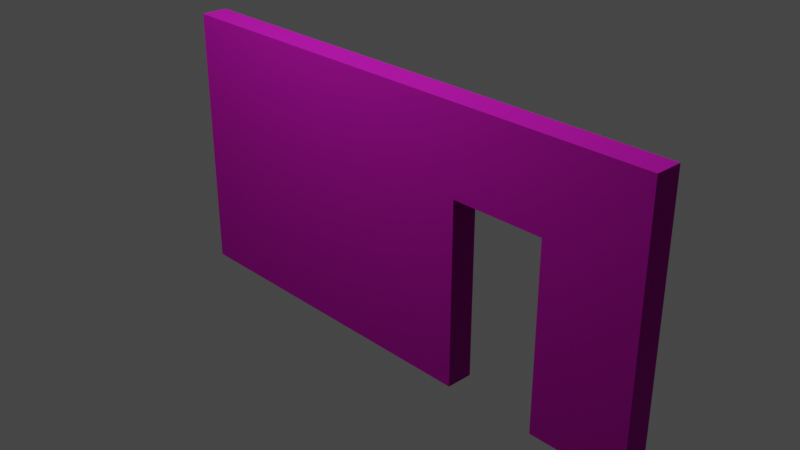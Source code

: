 # Source: WoodWallDoorway.blend  (saved by Blender 2.91.10; exported with 4.5.12 LTS)
import bpy
from mathutils import Matrix  # noqa: F401  (used for matrix-valued properties, if any)

bpy.ops.wm.read_factory_settings(use_empty=True)
scene = bpy.context.scene
scene.name = 'Scene'

# ---- collections
col_collection = bpy.data.collections.new('Collection'); scene.collection.children.link(col_collection)

# ---- images (referenced by path relative to the original .blend; pixels are not part of the script)
import os
ASSET_DIR = os.environ.get("B2B_ASSET_DIR", "")  # directory of the original .blend (textures are referenced by path, not embedded)
HERE = os.path.dirname(os.path.abspath(__file__))  # packed textures are extracted next to this script under _unpacked/

def load_image(name, relpath, width, height, colorspace="sRGB"):
    """Load a texture the original file referenced (path relative to the .blend, or extracted next to this script)."""
    p = next((c for c in (os.path.join(HERE, relpath), os.path.join(ASSET_DIR, relpath)) if relpath and os.path.exists(c)), "")
    if p:
        img = bpy.data.images.load(p, check_existing=True)
        img.name = name
    else:  # same state as the original file: an image datablock whose file is absent (Cycles renders it pink)
        img = bpy.data.images.new(name, width, height)
        img.source = "FILE"
        img.filepath = "//" + (relpath or name)
    img.colorspace_settings.name = colorspace
    return img
img_woodsiding008_2k_color_jpg = load_image('WoodSiding008_2K_Color.jpg', 'WoodSiding008_2K_Color.jpg', 1024, 1024, 'sRGB')
img_woodsiding008_2k_displacement_jpg = load_image('WoodSiding008_2K_Displacement.jpg', 'WoodSiding008_2K_Displacement.jpg', 1024, 1024, 'sRGB')
img_woodsiding008_2k_metalness_jpg = load_image('WoodSiding008_2K_Metalness.jpg', 'WoodSiding008_2K_Metalness.jpg', 1024, 1024, 'sRGB')
img_woodsiding008_2k_roughness_jpg = load_image('WoodSiding008_2K_Roughness.jpg', 'WoodSiding008_2K_Roughness.jpg', 1024, 1024, 'sRGB')
img_woodsiding008_2k_normal_jpg = load_image('WoodSiding008_2K_Normal.jpg', 'WoodSiding008_2K_Normal.jpg', 1024, 1024, 'sRGB')

# ---- materials (node trees are filled in below, after node groups)
mat_material_001 = bpy.data.materials.new('Material.001')
mat_material_001.use_transparent_shadow = False

# ---- material node trees
mat_material_001.use_nodes = True; mat_material_001.node_tree.nodes.clear()
_N = mat_material_001.node_tree.nodes; _L = mat_material_001.node_tree.links
n0 = _N.new('ShaderNodeBsdfPrincipled'); n0.name = 'Principled BSDF'; n0.location = (-70, 271)
n0.distribution = 'GGX'
n0.subsurface_method = 'BURLEY'
n0.inputs[3].default_value = 1.45
n0.inputs[8].default_value = 1.0
n0.inputs[10].default_value = 0.2637
n0.inputs[18].default_value = 0.5714
n0.inputs[20].default_value = 0.5575
n0.inputs[27].default_value = (0.0, 0.0, 0.0, 1.0)
n0.inputs[28].default_value = 1.0
n1 = _N.new('ShaderNodeTexImage'); n1.name = 'Image Texture'; n1.location = (-360, 251)
n1.image = img_woodsiding008_2k_color_jpg
n2 = _N.new('ShaderNodeOutputMaterial'); n2.name = 'Material Output'; n2.location = (448, 286)
n3 = _N.new('ShaderNodeTexImage'); n3.name = 'Image Texture.003'; n3.location = (211, 92)
n3.image = img_woodsiding008_2k_displacement_jpg
n4 = _N.new('ShaderNodeTexImage'); n4.name = 'Image Texture.002'; n4.location = (-706, 210)
n4.image = img_woodsiding008_2k_metalness_jpg
n5 = _N.new('ShaderNodeTexImage'); n5.name = 'Image Texture.001'; n5.location = (-387, -86)
n5.image = img_woodsiding008_2k_roughness_jpg
n6 = _N.new('ShaderNodeTexCoord'); n6.name = 'Texture Coordinate'; n6.location = (-1077, 315)
n7 = _N.new('ShaderNodeMapping'); n7.name = 'Mapping'; n7.location = (-901, 182)
n7.inputs[3].default_value = (2.0, 1.0, 1.0)
n8 = _N.new('ShaderNodeTexImage'); n8.name = 'Image Texture.004'; n8.location = (-675, 491)
n8.image = img_woodsiding008_2k_normal_jpg
n9 = _N.new('ShaderNodeMix'); n9.name = 'Mix'; n9.location = (-240, 151)
n9.data_type = 'RGBA'
n9.inputs[0].default_value = 0.2637
n9.inputs[7].default_value = (0.8, 0.06767, 0.05726, 1.0)
_L.new(n0.outputs[0], n2.inputs[0])
_L.new(n5.outputs[1], n0.inputs[2])
_L.new(n4.outputs[1], n0.inputs[1])
_L.new(n3.outputs[0], n2.inputs[2])
_L.new(n6.outputs[2], n7.inputs[0])
_L.new(n7.outputs[0], n4.inputs[0])
_L.new(n7.outputs[0], n1.inputs[0])
_L.new(n7.outputs[0], n3.inputs[0])
_L.new(n7.outputs[0], n5.inputs[0])
_L.new(n6.outputs[1], n8.inputs[0])
_L.new(n8.outputs[0], n0.inputs[9])
_L.new(n1.outputs[0], n9.inputs[6])
_L.new(n9.outputs[2], n0.inputs[0])
n2.is_active_output = True

# ---- world
world_world = bpy.data.worlds.new('World'); scene.world = world_world
world_world.use_nodes = True; world_world.node_tree.nodes.clear()
_N = world_world.node_tree.nodes; _L = world_world.node_tree.links
n0 = _N.new('ShaderNodeOutputWorld'); n0.name = 'World Output'; n0.location = (300, 300)
n1 = _N.new('ShaderNodeBackground'); n1.name = 'Background'; n1.location = (10, 300)
n1.inputs[0].default_value = (0.05088, 0.05088, 0.05088, 1.0)
_L.new(n1.outputs[0], n0.inputs[0])
n0.is_active_output = True
world_world.color = (0.05088, 0.05088, 0.05088)
world_world.use_sun_shadow = False
world_world.sun_shadow_jitter_overblur = 0.0

# ---- cameras
cam_camera = bpy.data.cameras.new('Camera')
cam_camera.clip_end = 100.0
cam_camera.ortho_scale = 7.314

# ---- lights
light_light = bpy.data.lights.new('Light', 'POINT')
light_light.transmission_factor = 0.0
light_light.energy = 1000.0
light_light.shadow_soft_size = 0.1
light_light.shadow_maximum_resolution = 0.006
light_light.use_absolute_resolution = True

# ---- meshes
me_cube_001 = bpy.data.meshes.new('Cube.001')
me_cube_001.from_pydata([(-1.0, -1.0, -1.0), (-1.0, -1.0, 1.0), (-1.0, 1.0, -1.0), (-1.0, 1.0, 1.0), (1.0, -1.0, -1.0), (1.0, -1.0, 1.0), (1.0, 1.0, -1.0), (1.0, 1.0, 1.0), (0.2943, -1.0, -1.0), (0.2943, 1.0, -1.0), (0.2943, -1.0, 0.3721), (0.2943, 1.0, 0.3721), (0.6443, -1.0, -1.0), (0.6443, 1.0, -1.0), (0.6443, 1.0, 0.3721), (0.6443, -1.0, 0.3721)], [], [(0, 1, 3, 2), (6, 7, 5, 4), (7, 3, 1, 5), (10, 8, 9, 11), (13, 12, 15, 14), (11, 14, 15, 10), (9, 2, 3, 7, 6, 13, 14, 11), (12, 4, 5, 1, 0, 8, 10, 15), (6, 4, 12, 13), (0, 2, 9, 8)])
_uv = me_cube_001.uv_layers.new(name='UVMap')
_uv.uv.foreach_set('vector', [0.375, 0.0, 0.625, 0.0, 0.625, 0.25, 0.375, 0.25, 0.375, 0.5, 0.625, 0.5, 0.625, 0.75, 0.375, 0.75, 0.625, 0.5, 0.875, 0.5, 0.875, 0.75, 0.625, 0.75, 0.625, 0.08333, 0.38, 0.08333, 0.38, 0.1667, 0.625, 0.1667, 0.38, 0.5833, 0.38, 0.6667, 0.625, 0.6667, 0.625, 0.5833, 0.875, 0.5833, 0.625, 0.5833, 0.625, 0.6667, 0.875, 0.6667, 0.3529, 0.0001, 0.9999, 0.0001001, 0.9999, 0.9999, 9.998e-05, 0.9999, 0.0001001, 9.998e-05, 0.1779, 0.0001, 0.1779, 0.686, 0.3529, 0.686, 0.1779, 0.9999, 9.998e-05, 0.9999, 0.0001001, 9.998e-05, 0.9999, 0.0001001, 0.9999, 0.9999, 0.3529, 0.9999, 0.3529, 0.314, 0.1779, 0.314, 0.375, 0.5, 0.375, 0.75, 0.3305, 0.75, 0.3305, 0.5, 0.125, 0.75, 0.125, 0.5, 0.2868, 0.5, 0.2868, 0.75])
me_cube_001.materials.append(mat_material_001)
me_cube_001.use_remesh_fix_poles = True
me_cube_001.use_remesh_preserve_attributes = False
me_cube_001.use_mirror_vertex_groups = False
me_cube_001.update()

# ---- objects
ob_light = bpy.data.objects.new('Light', light_light)
ob_camera = bpy.data.objects.new('Camera', cam_camera)
ob_cube = bpy.data.objects.new('Cube', me_cube_001)

# ---- transforms, parenting, visibility, modifiers, constraints
ob_light.location = (-0.9055, -1.469, 5.904)
ob_light.rotation_euler = (0.6503, 0.05522, 1.866)
ob_light.lock_rotations_4d = False
ob_light.empty_display_type = 'ARROWS'
ob_light.color = (0.0, 0.0, 0.0, 0.0)
ob_light.lineart.crease_threshold = 0.0
ob_camera.location = (7.359, -6.926, 4.958)
ob_camera.rotation_euler = (1.109, 0.0, 0.8149)
ob_camera.lock_rotations_4d = False
ob_camera.empty_display_type = 'ARROWS'
ob_camera.color = (0.0, 0.0, 0.0, 0.0)
ob_camera.display_type = 'WIRE'
ob_camera.lineart.crease_threshold = 0.0
ob_cube.location = (0.0, 0.0, 0.0)
ob_cube.scale = (3.048, 0.1524, 1.524)
ob_cube.lineart.crease_threshold = 0.0

# ---- collection membership
col_collection.objects.link(ob_light)
col_collection.objects.link(ob_camera)
col_collection.objects.link(ob_cube)

# ---- scene / render settings (as saved in the file)
scene.camera = ob_camera
scene.frame_start = 1; scene.frame_end = 250; scene.frame_set(229)
scene.render.engine = 'BLENDER_EEVEE_NEXT'
scene.cycles.use_denoising = False
scene.cycles.samples = 128
scene.cycles.sampling_pattern = 'TABULATED_SOBOL'
scene.cycles.use_adaptive_sampling = False
scene.cycles.use_light_tree = False
scene.view_settings.view_transform = 'Filmic'
bpy.context.view_layer.update()
